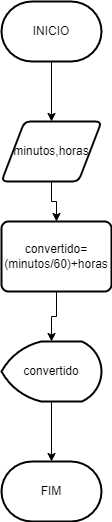

The diagram above was exported from draw.io. Its source (the exported page's mxGraphModel, read from the mxfile embedded in the PNG):
<mxGraphModel dx="1102" dy="614" grid="1" gridSize="10" guides="1" tooltips="1" connect="1" arrows="1" fold="1" page="1" pageScale="1" pageWidth="827" pageHeight="1169" math="0" shadow="0">
  <root>
    <mxCell id="0" />
    <mxCell id="1" parent="0" />
    <mxCell id="ZA_32Wmc4itX5Ct7-4EY-3" style="edgeStyle=orthogonalEdgeStyle;rounded=0;orthogonalLoop=1;jettySize=auto;html=1;exitX=0.5;exitY=1;exitDx=0;exitDy=0;exitPerimeter=0;entryX=0.5;entryY=0;entryDx=0;entryDy=0;" edge="1" parent="1" source="ZA_32Wmc4itX5Ct7-4EY-1" target="ZA_32Wmc4itX5Ct7-4EY-2">
      <mxGeometry relative="1" as="geometry" />
    </mxCell>
    <mxCell id="ZA_32Wmc4itX5Ct7-4EY-1" value="INICIO" style="strokeWidth=2;html=1;shape=mxgraph.flowchart.terminator;whiteSpace=wrap;" vertex="1" parent="1">
      <mxGeometry x="70" y="30" width="100" height="60" as="geometry" />
    </mxCell>
    <mxCell id="ZA_32Wmc4itX5Ct7-4EY-5" style="edgeStyle=orthogonalEdgeStyle;rounded=0;orthogonalLoop=1;jettySize=auto;html=1;exitX=0.5;exitY=1;exitDx=0;exitDy=0;entryX=0.5;entryY=0;entryDx=0;entryDy=0;" edge="1" parent="1" source="ZA_32Wmc4itX5Ct7-4EY-2" target="ZA_32Wmc4itX5Ct7-4EY-4">
      <mxGeometry relative="1" as="geometry" />
    </mxCell>
    <mxCell id="ZA_32Wmc4itX5Ct7-4EY-2" value="minutos,horas" style="shape=parallelogram;html=1;strokeWidth=2;perimeter=parallelogramPerimeter;whiteSpace=wrap;rounded=1;arcSize=12;size=0.23;" vertex="1" parent="1">
      <mxGeometry x="70" y="150" width="100" height="60" as="geometry" />
    </mxCell>
    <mxCell id="ZA_32Wmc4itX5Ct7-4EY-7" style="edgeStyle=orthogonalEdgeStyle;rounded=0;orthogonalLoop=1;jettySize=auto;html=1;exitX=0.5;exitY=1;exitDx=0;exitDy=0;entryX=0.5;entryY=0;entryDx=0;entryDy=0;entryPerimeter=0;" edge="1" parent="1" source="ZA_32Wmc4itX5Ct7-4EY-4" target="ZA_32Wmc4itX5Ct7-4EY-6">
      <mxGeometry relative="1" as="geometry" />
    </mxCell>
    <mxCell id="ZA_32Wmc4itX5Ct7-4EY-4" value="convertido=(minutos/60)+horas" style="rounded=1;whiteSpace=wrap;html=1;absoluteArcSize=1;arcSize=14;strokeWidth=2;" vertex="1" parent="1">
      <mxGeometry x="70" y="250" width="110" height="70" as="geometry" />
    </mxCell>
    <mxCell id="ZA_32Wmc4itX5Ct7-4EY-9" style="edgeStyle=orthogonalEdgeStyle;rounded=0;orthogonalLoop=1;jettySize=auto;html=1;exitX=0.5;exitY=1;exitDx=0;exitDy=0;exitPerimeter=0;entryX=0.5;entryY=0;entryDx=0;entryDy=0;entryPerimeter=0;" edge="1" parent="1" source="ZA_32Wmc4itX5Ct7-4EY-6" target="ZA_32Wmc4itX5Ct7-4EY-8">
      <mxGeometry relative="1" as="geometry" />
    </mxCell>
    <mxCell id="ZA_32Wmc4itX5Ct7-4EY-6" value="convertido" style="strokeWidth=2;html=1;shape=mxgraph.flowchart.display;whiteSpace=wrap;" vertex="1" parent="1">
      <mxGeometry x="70" y="370" width="100" height="60" as="geometry" />
    </mxCell>
    <mxCell id="ZA_32Wmc4itX5Ct7-4EY-8" value="FIM" style="strokeWidth=2;html=1;shape=mxgraph.flowchart.terminator;whiteSpace=wrap;" vertex="1" parent="1">
      <mxGeometry x="70" y="490" width="100" height="60" as="geometry" />
    </mxCell>
  </root>
</mxGraphModel>